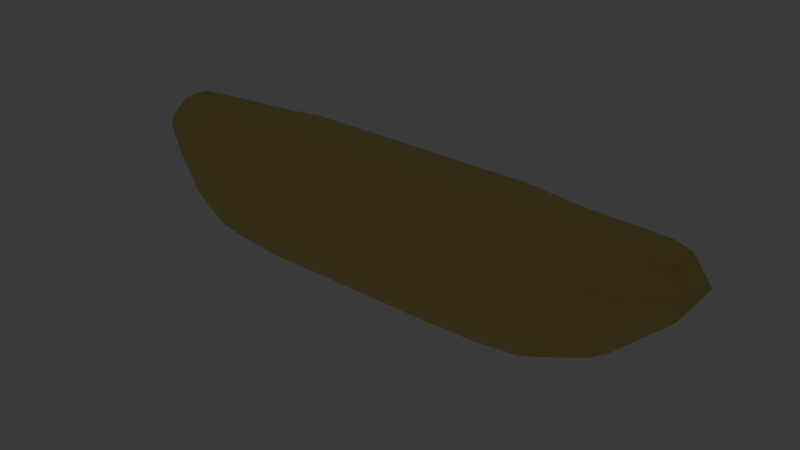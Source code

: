 # Source: banana_projectile.blend  (saved by Blender 4.0.36; exported with 4.5.12 LTS)
import bpy
from mathutils import Matrix  # noqa: F401  (used for matrix-valued properties, if any)

bpy.ops.wm.read_factory_settings(use_empty=True)
scene = bpy.context.scene
scene.name = 'Scene'

# ---- collections
col_collection = bpy.data.collections.new('Collection'); scene.collection.children.link(col_collection)

# ---- materials (node trees are filled in below, after node groups)
mat_material_001 = bpy.data.materials.new('Material.001')
mat_material_001.use_backface_culling = True
mat_material_001.use_transparent_shadow = False
mat_material_001.diffuse_color = (0.8037, 0.6963, 0.2041, 1.0)
mat_material_001.roughness = 0.1512

# ---- material node trees
mat_material_001.use_nodes = True; mat_material_001.node_tree.nodes.clear()
_N = mat_material_001.node_tree.nodes; _L = mat_material_001.node_tree.links
n0 = _N.new('ShaderNodeBsdfPrincipled'); n0.name = 'Principled BSDF'; n0.location = (10, 300)
n0.inputs[0].default_value = (0.8013, 0.6173, 0.1746, 1.0)
n0.inputs[3].default_value = 1.45
n0.inputs[26].default_value = (1.0, 0.7551, 0.2468, 1.0)
n1 = _N.new('ShaderNodeOutputMaterial'); n1.name = 'Material Output'; n1.location = (300, 300)
n2 = _N.new('ShaderNodeAttribute'); n2.name = 'Attribute'; n2.location = (-180, 320)
n2.attribute_type = 'OBJECT'
n3 = _N.new('ShaderNodeAddShader'); n3.name = 'Add Shader'; n3.location = (110, 280)
n4 = _N.new('ShaderNodeBsdfDiffuse'); n4.name = 'Diffuse BSDF'; n4.location = (-90, 260)
n4.inputs[0].default_value = (0.8011, 0.6221, 0.02932, 1.0)
_L.new(n0.outputs[0], n1.inputs[0])
_L.new(n2.outputs[3], n0.inputs[1])
_L.new(n3.outputs[0], n1.inputs[1])
_L.new(n4.outputs[0], n3.inputs[0])
n1.is_active_output = True

# ---- world
world_world = bpy.data.worlds.new('World'); scene.world = world_world
world_world.use_nodes = True; world_world.node_tree.nodes.clear()
_N = world_world.node_tree.nodes; _L = world_world.node_tree.links
n0 = _N.new('ShaderNodeOutputWorld'); n0.name = 'World Output'; n0.location = (300, 300)
n1 = _N.new('ShaderNodeBackground'); n1.name = 'Background'; n1.location = (10, 300)
n1.inputs[0].default_value = (0.05088, 0.05088, 0.05088, 1.0)
_L.new(n1.outputs[0], n0.inputs[0])
n0.is_active_output = True
world_world.color = (0.05088, 0.05088, 0.05088)
world_world.use_sun_shadow = False
world_world.sun_shadow_jitter_overblur = 0.0

# ---- lights
light_light = bpy.data.lights.new('Light', 'POINT')
light_light.transmission_factor = 0.0
light_light.use_soft_falloff = False
light_light.energy = 1000.0
light_light.shadow_soft_size = 0.1
light_light.shadow_maximum_resolution = 0.006
light_light.use_absolute_resolution = True

# ---- meshes
me_mesh = bpy.data.meshes.new('Mesh')
me_mesh.from_pydata([(1.8, 0.6, 0.8632), (1.8, 0.798, 0.6), (2.2, 0.6456, 0.6), (2.2, 0.6, 0.7291), (2.2, 0.3563, 1.0), (1.8, 0.391, 1.0), (1.8, 0.2, 1.068), (2.2, 0.2, 1.071), (1.8, -0.2, 1.068), (2.2, -0.2, 1.071), (2.2, -0.3563, 1.0), (1.8, -0.391, 1.0), (2.371, -0.2, 1.0), (2.2, -0.6, 0.7291), (2.526, -0.2, 0.6), (2.26, -0.6, 0.6), (2.2, -0.6, 0.2198), (2.4, -0.2, 0.2), (2.2, -0.5919, 0.2), (2.2, -0.2, -0.1625), (2.4, 0.2, 0.2), (2.2, 0.2, -0.1625), (2.2, 0.5919, 0.2), (2.176, 0.2, -0.2), (2.176, -0.2, -0.2), (1.961, -0.2, -0.6), (1.961, 0.2, -0.6), (1.8, -0.2, -0.8014), (1.8, 0.2, -0.8014), (1.8, 0.5666, -0.6), (1.4, 0.6, -0.8957), (1.4, 0.4026, -1.0), (1.53, 0.2, -1.0), (1.776, 0.6, -0.6), (1.8, 0.6, -0.5666), (1.4, 0.8957, -0.6), (1.0, 0.6, -0.9812), (1.0, 0.9814, -0.6), (1.0, 1.0, -0.5666), (1.4, 1.0, -0.4026), (1.4, 1.06, -0.2), (1.0, 1.133, -0.2), (1.53, 1.0, -0.2), (1.557, 1.0, 0.2), (1.4, 1.065, 0.2), (1.8, 0.8103, -0.2), (1.8, 0.8866, 0.2), (1.4, 1.0, 0.4155), (1.4, 0.9052, 0.6), (1.0, 1.0, 0.5666), (1.0, 0.9812, 0.6), (1.0, 0.6, 0.9812), (1.4, 0.6, 0.9074), (1.4, 0.4254, 1.0), (1.0, 0.5666, 1.0), (1.0, 0.2, 1.133), (1.4, 0.2, 1.072), (1.0, -0.2, 1.133), (1.4, -0.2, 1.072), (1.4, -0.4254, 1.0), (1.0, -0.5666, 1.0), (1.0, -0.6, 0.9812), (1.4, -0.6, 0.9074), (0.6, -0.2, 1.133), (0.6, -0.5666, 1.0), (0.2, -0.2, 1.133), (0.2, -0.5666, 1.0), (0.2, -0.6, 0.9812), (0.6, -0.6, 0.9812), (-0.2, -0.6, 0.9812), (-0.2, -0.5666, 1.0), (0.2, -0.9812, 0.6), (-0.2, -0.9812, 0.6), (-0.2, -1.0, 0.5666), (0.2, -1.0, 0.5666), (0.6, -0.9812, 0.6), (0.6, -1.0, 0.5666), (1.0, -0.9812, 0.6), (1.0, -1.0, 0.5666), (1.0, -1.133, 0.2), (0.6, -1.133, 0.2), (0.6, -1.133, -0.2), (1.0, -1.133, -0.2), (0.6, -1.0, -0.5701), (1.0, -1.0, -0.5666), (1.0, -0.9814, -0.6), (0.6, -0.9849, -0.6), (0.6, -0.6, -0.9904), (1.0, -0.6, -0.9812), (1.4, -0.8957, -0.6), (1.4, -0.6, -0.8957), (1.4, -0.4026, -1.0), (1.0, -0.5666, -1.0), (1.0, -0.2, -1.133), (1.4, -0.2, -1.06), (1.4, 0.2, -1.06), (1.0, 0.2, -1.133), (1.53, -0.2, -1.0), (0.6, -0.2, -1.146), (0.6, 0.2, -1.146), (1.0, 0.5666, -1.0), (0.6, 0.5824, -1.0), (0.6, 0.6, -0.9904), (0.2, 0.6, -0.9924), (0.2, 0.5874, -1.0), (-0.2, 0.6, -0.983), (-0.2, 0.5678, -1.0), (0.2, 0.9817, -0.6), (-0.2, 0.9825, -0.6), (-0.2, 1.0, -0.567), (0.2, 1.0, -0.5666), (0.2, 1.133, -0.2), (-0.2, 1.133, -0.2), (0.2, 1.133, 0.2), (-0.2, 1.133, 0.2), (-0.6, 1.133, -0.2), (-0.6, 1.133, 0.2), (-0.6, 1.0, 0.5666), (-0.2, 1.0, 0.5666), (0.6, 1.0, -0.5701), (0.6, 1.133, -0.2), (-0.6, 1.0, -0.5669), (-1.0, 1.0, -0.5666), (-1.0, 1.133, -0.2), (-1.4, 1.0, -0.4026), (-1.4, 1.06, -0.2), (-1.0, 1.133, 0.2), (-1.4, 1.065, 0.2), (-1.4, 1.0, 0.4201), (-1.0, 1.0, 0.5666), (-1.0, 0.9812, 0.6), (-1.4, 0.9061, 0.6), (-1.4, 0.6, 0.8988), (-1.0, 0.6, 0.9812), (-1.0, 0.5666, 1.0), (-1.4, 0.4042, 1.0), (-0.6, 0.6, 0.9812), (-0.6, 0.5666, 1.0), (-0.2, 0.6, 0.9812), (-0.2, 0.5666, 1.0), (-0.6, 0.2, 1.133), (-0.2, 0.2, 1.133), (-0.6, -0.2, 1.133), (-0.2, -0.2, 1.133), (-0.6, -0.5666, 1.0), (-1.0, -0.2, 1.133), (-1.0, -0.5666, 1.0), (-1.4, -0.2, 1.063), (-1.4, -0.4042, 1.0), (-1.4, -0.6, 0.8988), (-1.0, -0.6, 0.9812), (-1.0, -0.9812, 0.6), (-1.4, -0.9061, 0.6), (-1.4, -1.0, 0.4201), (-1.0, -1.0, 0.5666), (-1.0, -1.133, 0.2), (-1.4, -1.065, 0.2), (-1.551, -1.0, 0.2), (-1.4, -1.06, -0.2), (-1.53, -1.0, -0.2), (-1.4, -1.0, -0.4026), (-1.8, -0.6, -0.5666), (-1.8, -0.8014, -0.2), (-1.4, -0.8957, -0.6), (-1.776, -0.6, -0.6), (-1.4, -0.6, -0.8957), (-1.8, -0.2, -0.8014), (-1.8, -0.5666, -0.6), (-1.4, -0.4026, -1.0), (-1.53, -0.2, -1.0), (-1.4, -0.2, -1.06), (-1.4, 0.2, -1.06), (-1.53, 0.2, -1.0), (-1.4, 0.4026, -1.0), (-1.8, 0.2, -0.8014), (-1.4, 0.6, -0.8957), (-1.776, 0.6, -0.6), (-1.8, 0.5666, -0.6), (-1.8, 0.6, -0.5666), (-1.961, 0.6, -0.2), (-2.115, 0.2, -0.2), (-1.961, 0.2, -0.6), (-1.8, 0.8014, -0.2), (-1.8, 0.8683, 0.2), (-2.083, 0.6, 0.2), (-1.8, 0.8024, 0.6), (-2.157, 0.6, 0.6), (-1.8, 0.6, 0.85), (-2.2, 0.2, 0.9739), (-2.2, 0.5567, 0.6), (-1.8, 0.3061, 1.0), (-2.124, 0.2, 1.0), (-2.2, -0.2, 0.9739), (-2.124, -0.2, 1.0), (-1.8, -0.2, 1.031), (-1.8, 0.2, 1.031), (-1.8, -0.3061, 1.0), (-1.4, 0.2, 1.063), (-1.8, -0.6, 0.85), (-2.157, -0.6, 0.6), (-2.2, -0.5567, 0.6), (-2.2, -0.3865, 0.2), (-2.083, -0.6, 0.2), (-2.2, -0.2, 0.07292), (-1.961, -0.6, -0.2), (-2.115, -0.2, -0.2), (-1.961, -0.2, -0.6), (-2.2, 0.2, 0.07292), (-2.26, 0.2, 0.2), (-2.26, -0.2, 0.2), (-2.388, 0.2, 0.6), (-2.388, -0.2, 0.6), (-2.2, 0.3865, 0.2), (-1.8, -0.8683, 0.2), (-1.8, -0.8024, 0.6), (-1.53, 1.0, -0.2), (-1.551, 1.0, 0.2), (-1.4, 0.8957, -0.6), (-1.0, 0.6, -0.9812), (-1.0, 0.9812, -0.6), (-0.6, 0.6, -0.9812), (-0.6, 0.9816, -0.6), (-1.0, 0.5666, -1.0), (-0.6, 0.5666, -1.0), (-1.0, 0.2, -1.133), (-1.0, -0.2, -1.133), (-0.6, -0.2, -1.133), (-0.6, 0.2, -1.133), (-1.0, -0.5666, -1.0), (-0.6, -0.5666, -1.0), (-1.0, -0.6, -0.9812), (-0.6, -0.6, -0.9812), (-0.2, -0.5678, -1.0), (-0.2, -0.2, -1.134), (0.2, -0.5874, -1.0), (0.2, -0.2, -1.155), (-0.2, -0.6, -0.983), (0.2, -0.6, -0.9924), (0.2, 0.2, -1.155), (-0.2, 0.2, -1.134), (0.6, -0.5824, -1.0), (-1.0, -0.9812, -0.6), (-1.0, -1.0, -0.5666), (-0.6, -1.0, -0.5669), (-0.6, -0.9816, -0.6), (-1.0, -1.133, -0.2), (-0.6, -1.133, -0.2), (-0.6, -1.133, 0.2), (-0.2, -1.133, 0.2), (-0.2, -1.133, -0.2), (-0.6, -1.0, 0.5666), (0.2, -1.133, 0.2), (0.2, -1.133, -0.2), (-0.2, -1.0, -0.567), (0.2, -1.0, -0.5666), (0.2, -0.9817, -0.6), (-0.2, -0.9825, -0.6), (-0.6, -0.9812, 0.6), (-1.0, 0.2, 1.133), (0.2, 0.2, 1.133), (0.2, 0.6, 0.9812), (0.2, 0.5666, 1.0), (-0.2, 0.9812, 0.6), (0.2, 0.9812, 0.6), (0.2, 1.0, 0.5666), (0.6, 0.9812, 0.6), (0.6, 0.6, 0.9812), (0.6, 0.5666, 1.0), (-0.6, 0.9812, 0.6), (0.6, 0.9849, -0.6), (1.776, -0.6, -0.6), (1.8, -0.5666, -0.6), (1.8, -0.6, -0.5666), (1.4, -1.0, -0.4026), (1.53, -1.0, -0.2), (1.8, -0.8103, -0.2), (1.557, -1.0, 0.2), (1.8, -0.8866, 0.2), (1.4, -1.0, 0.4155), (1.4, -0.9052, 0.6), (1.8, -0.798, 0.6), (1.8, -0.6, 0.8632), (2.2, -0.6456, 0.6), (2.193, -0.6, 0.2), (1.991, -0.6, -0.2), (1.4, -1.06, -0.2), (1.4, -1.065, 0.2), (-0.6, -0.6, 0.9812), (0.6, 0.2, 1.133), (1.0, 1.133, 0.2), (0.6, 1.0, 0.5666), (0.6, 1.133, 0.2), (1.991, 0.6, -0.2), (2.193, 0.6, 0.2), (2.526, 0.2, 0.6), (2.371, 0.2, 1.0), (2.26, 0.6, 0.6), (2.2, 0.6, 0.2198)], [], [(3, 2, 1, 0), (5, 4, 3, 0), (7, 4, 5, 6), (9, 7, 6, 8), (11, 10, 9, 8), (10, 12, 9), (14, 12, 10, 13), (15, 14, 13), (17, 14, 15, 16), (18, 17, 16), (17, 18, 19), (21, 20, 17, 19), (22, 20, 21), (24, 23, 21, 19), (26, 23, 24, 25), (28, 26, 25, 27), (29, 26, 28), (28, 32, 31, 30), (33, 29, 28, 30), (29, 33, 34), (35, 33, 30), (37, 35, 30, 36), (39, 35, 37, 38), (41, 40, 39, 38), (40, 42, 39), (44, 43, 42, 40), (42, 43, 46, 45), (1, 46, 43, 47), (48, 1, 47), (50, 48, 47, 49), (52, 48, 50, 51), (54, 53, 52, 51), (56, 53, 54, 55), (58, 56, 55, 57), (60, 59, 58, 57), (62, 59, 60, 61), (64, 60, 57, 63), (66, 64, 63, 65), (68, 64, 66, 67), (67, 66, 70, 69), (72, 71, 67, 69), (74, 71, 72, 73), (76, 75, 71, 74), (78, 77, 75, 76), (75, 77, 61, 68), (80, 79, 78, 76), (82, 79, 80, 81), (84, 82, 81, 83), (86, 85, 84, 83), (88, 85, 86, 87), (90, 89, 85, 88), (92, 91, 90, 88), (94, 91, 92, 93), (96, 95, 94, 93), (95, 32, 97, 94), (99, 96, 93, 98), (101, 100, 96, 99), (36, 100, 101, 102), (102, 101, 104, 103), (103, 104, 106, 105), (108, 107, 103, 105), (110, 107, 108, 109), (112, 111, 110, 109), (114, 113, 111, 112), (116, 114, 112, 115), (118, 114, 116, 117), (111, 120, 119, 110), (115, 112, 109, 121), (123, 115, 121, 122), (125, 123, 122, 124), (127, 126, 123, 125), (129, 126, 127, 128), (131, 130, 129, 128), (133, 130, 131, 132), (135, 134, 133, 132), (134, 137, 136, 133), (137, 139, 138, 136), (141, 139, 137, 140), (143, 141, 140, 142), (144, 70, 143, 142), (146, 144, 142, 145), (148, 146, 145, 147), (150, 146, 148, 149), (152, 151, 150, 149), (154, 151, 152, 153), (156, 155, 154, 153), (157, 156, 153), (156, 157, 159, 158), (158, 159, 160), (160, 159, 162, 161), (164, 163, 160, 161), (163, 164, 165), (165, 164, 167, 166), (169, 168, 165, 166), (168, 169, 170), (169, 172, 171, 170), (172, 173, 171), (175, 173, 172, 174), (177, 176, 175, 174), (176, 177, 178), (181, 180, 179, 178), (177, 181, 178), (179, 182, 178), (179, 184, 183, 182), (184, 186, 185, 183), (185, 186, 187), (187, 186, 189, 188), (191, 190, 187, 188), (193, 191, 188, 192), (195, 191, 193, 194), (193, 196, 194), (147, 197, 195, 194), (197, 135, 190, 195), (198, 196, 193, 192), (200, 199, 198, 192), (202, 199, 200, 201), (204, 202, 201, 203), (205, 204, 203), (205, 206, 167, 161), (204, 205, 161), (207, 180, 205, 203), (209, 208, 207, 203), (211, 210, 208, 209), (208, 212, 207), (213, 202, 204, 162), (201, 209, 203), (200, 211, 209, 201), (199, 214, 198), (211, 200, 192), (188, 210, 211, 192), (189, 210, 188), (189, 186, 184, 212), (183, 216, 215, 182), (205, 180, 181, 206), (206, 181, 174, 166), (176, 217, 175), (217, 219, 218, 175), (219, 221, 220, 218), (220, 223, 222, 218), (218, 222, 173, 175), (173, 222, 224, 171), (171, 224, 225, 170), (224, 227, 226, 225), (226, 229, 228, 225), (228, 229, 231, 230), (233, 232, 229, 226), (235, 234, 232, 233), (232, 234, 237, 236), (239, 238, 235, 233), (98, 240, 234, 235), (227, 239, 233, 226), (223, 106, 239, 227), (225, 228, 168, 170), (174, 172, 169, 166), (168, 228, 230, 165), (167, 206, 166), (230, 241, 163, 165), (163, 241, 242, 160), (241, 244, 243, 242), (243, 246, 245, 242), (246, 247, 155, 245), (249, 248, 247, 246), (247, 248, 73, 250), (252, 251, 248, 249), (254, 252, 249, 253), (256, 255, 254, 253), (253, 249, 246, 243), (244, 256, 253, 243), (236, 256, 244, 231), (162, 204, 161), (242, 245, 158, 160), (159, 157, 213, 162), (250, 257, 151, 154), (153, 152, 214, 213), (157, 153, 213), (214, 152, 149, 198), (145, 258, 197, 147), (196, 148, 147, 194), (65, 259, 141, 143), (142, 140, 258, 145), (139, 261, 260, 138), (260, 263, 262, 138), (262, 263, 264, 118), (266, 265, 263, 260), (261, 267, 266, 260), (190, 135, 132, 187), (130, 268, 117, 129), (127, 216, 128), (215, 216, 127, 125), (122, 219, 217, 124), (215, 125, 124), (119, 269, 107, 110), (105, 106, 223, 220), (238, 99, 98, 235), (97, 91, 94), (93, 92, 240, 98), (27, 271, 270, 90), (91, 97, 27, 90), (270, 271, 272), (272, 275, 274, 273), (89, 270, 272, 273), (277, 276, 274, 275), (277, 280, 279, 278), (276, 277, 278), (279, 280, 281, 62), (280, 282, 13, 281), (16, 282, 280, 277), (283, 16, 277), (284, 283, 277, 275), (274, 285, 273), (284, 275, 272), (85, 89, 273, 84), (255, 86, 83, 254), (273, 285, 82, 84), (83, 81, 252, 254), (285, 286, 79, 82), (79, 286, 278, 78), (278, 279, 77, 78), (73, 72, 257, 250), (257, 72, 69, 287), (63, 288, 259, 65), (70, 66, 65, 143), (57, 55, 288, 63), (55, 54, 267, 288), (267, 54, 51, 266), (47, 44, 289, 49), (49, 289, 291, 290), (291, 289, 41, 120), (46, 293, 292, 45), (120, 41, 38, 119), (30, 31, 100, 36), (25, 271, 27), (97, 32, 28, 27), (283, 284, 24, 19), (18, 283, 19), (20, 294, 14, 17), (15, 282, 16), (294, 295, 12, 14), (282, 15, 13), (59, 11, 8, 58), (12, 295, 7, 9), (8, 6, 56, 58), (295, 294, 296, 3), (4, 295, 3), (53, 5, 0, 52), (296, 2, 3), (2, 296, 297), (2, 297, 293, 46), (1, 2, 46), (22, 293, 297), (45, 292, 34), (295, 4, 7), (294, 20, 22, 297), (296, 294, 297), (23, 26, 29, 34), (292, 23, 34), (13, 10, 11, 281), (283, 18, 16), (25, 24, 284, 272), (271, 25, 272), (0, 1, 48, 52), (43, 44, 47), (34, 33, 35, 39), (42, 45, 34, 39), (31, 32, 95), (281, 11, 59, 62), (286, 276, 278), (270, 89, 90), (51, 50, 265, 266), (290, 291, 113, 264), (38, 37, 269, 119), (106, 104, 238, 239), (61, 60, 64, 68), (248, 251, 74, 73), (87, 86, 255, 237), (265, 50, 49, 290), (289, 44, 40, 41), (269, 37, 36, 102), (6, 5, 53, 56), (292, 293, 22, 21), (23, 292, 21), (100, 31, 95, 96), (77, 279, 62, 61), (274, 276, 286, 285), (240, 92, 88, 87), (263, 265, 290, 264), (113, 291, 120, 111), (107, 269, 102, 103), (288, 267, 261, 259), (71, 75, 68, 67), (81, 80, 251, 252), (234, 240, 87, 237), (268, 262, 118, 117), (126, 116, 115, 123), (221, 108, 105, 220), (258, 134, 135, 197), (184, 179, 180, 207), (212, 184, 207), (151, 257, 287, 150), (245, 155, 156, 158), (229, 232, 236, 231), (138, 262, 268, 136), (264, 113, 114, 118), (109, 108, 221, 121), (259, 261, 139, 141), (104, 101, 99, 238), (69, 70, 144, 287), (251, 80, 76, 74), (237, 255, 256, 236), (136, 268, 130, 133), (117, 116, 126, 129), (121, 221, 219, 122), (140, 137, 134, 258), (222, 223, 227, 224), (287, 144, 146, 150), (155, 247, 250, 154), (231, 244, 241, 230), (132, 131, 185, 187), (131, 128, 216, 183), (185, 131, 183), (124, 217, 176, 178), (182, 215, 124, 178), (190, 191, 195), (208, 210, 189, 212), (181, 177, 174), (149, 148, 196, 198), (214, 199, 202, 213), (167, 164, 161)])
me_mesh.polygons.foreach_set('use_smooth', [True] * 328)
me_mesh.materials.append(mat_material_001)
me_mesh.update()

# ---- objects
ob_light = bpy.data.objects.new('Light', light_light)
ob_mball_002 = bpy.data.objects.new('Mball.002', me_mesh)

# ---- transforms, parenting, visibility, modifiers, constraints
ob_light.location = (4.076, 1.005, 5.904)
ob_light.rotation_euler = (0.6503, 0.05522, 1.866)
ob_light.lock_rotations_4d = False
ob_light.empty_display_type = 'ARROWS'
ob_light.color = (0.0, 0.0, 0.0, 0.0)
ob_light.lineart.crease_threshold = 0.0
ob_mball_002.location = (0.0, 0.0, 3.879)
ob_mball_002.scale = (4.103, 2.096, 2.133)

# ---- collection membership
col_collection.objects.link(ob_light)
col_collection.objects.link(ob_mball_002)

# ---- scene / render settings (as saved in the file)
scene.frame_start = 1; scene.frame_end = 250; scene.frame_set(1)
scene.render.engine = 'BLENDER_EEVEE_NEXT'
scene.cycles.sampling_pattern = 'TABULATED_SOBOL'
bpy.context.view_layer.update()

# ---- added for rendering (the .blend has no active camera): camera
cam_auto = bpy.data.cameras.new('AutoCamera')
cam_auto.lens = 50.0
cam_auto.sensor_width = 36.0
cam_auto.clip_end = 1000.0
ob_auto_camera = bpy.data.objects.new('AutoCamera', cam_auto)
scene.collection.objects.link(ob_auto_camera)
ob_auto_camera.location = (19.9702, -23.624, 19.6051)
ob_auto_camera.rotation_euler = (1.09748, -7.21219e-08, 0.694738)
scene.camera = ob_auto_camera
bpy.context.view_layer.update()
